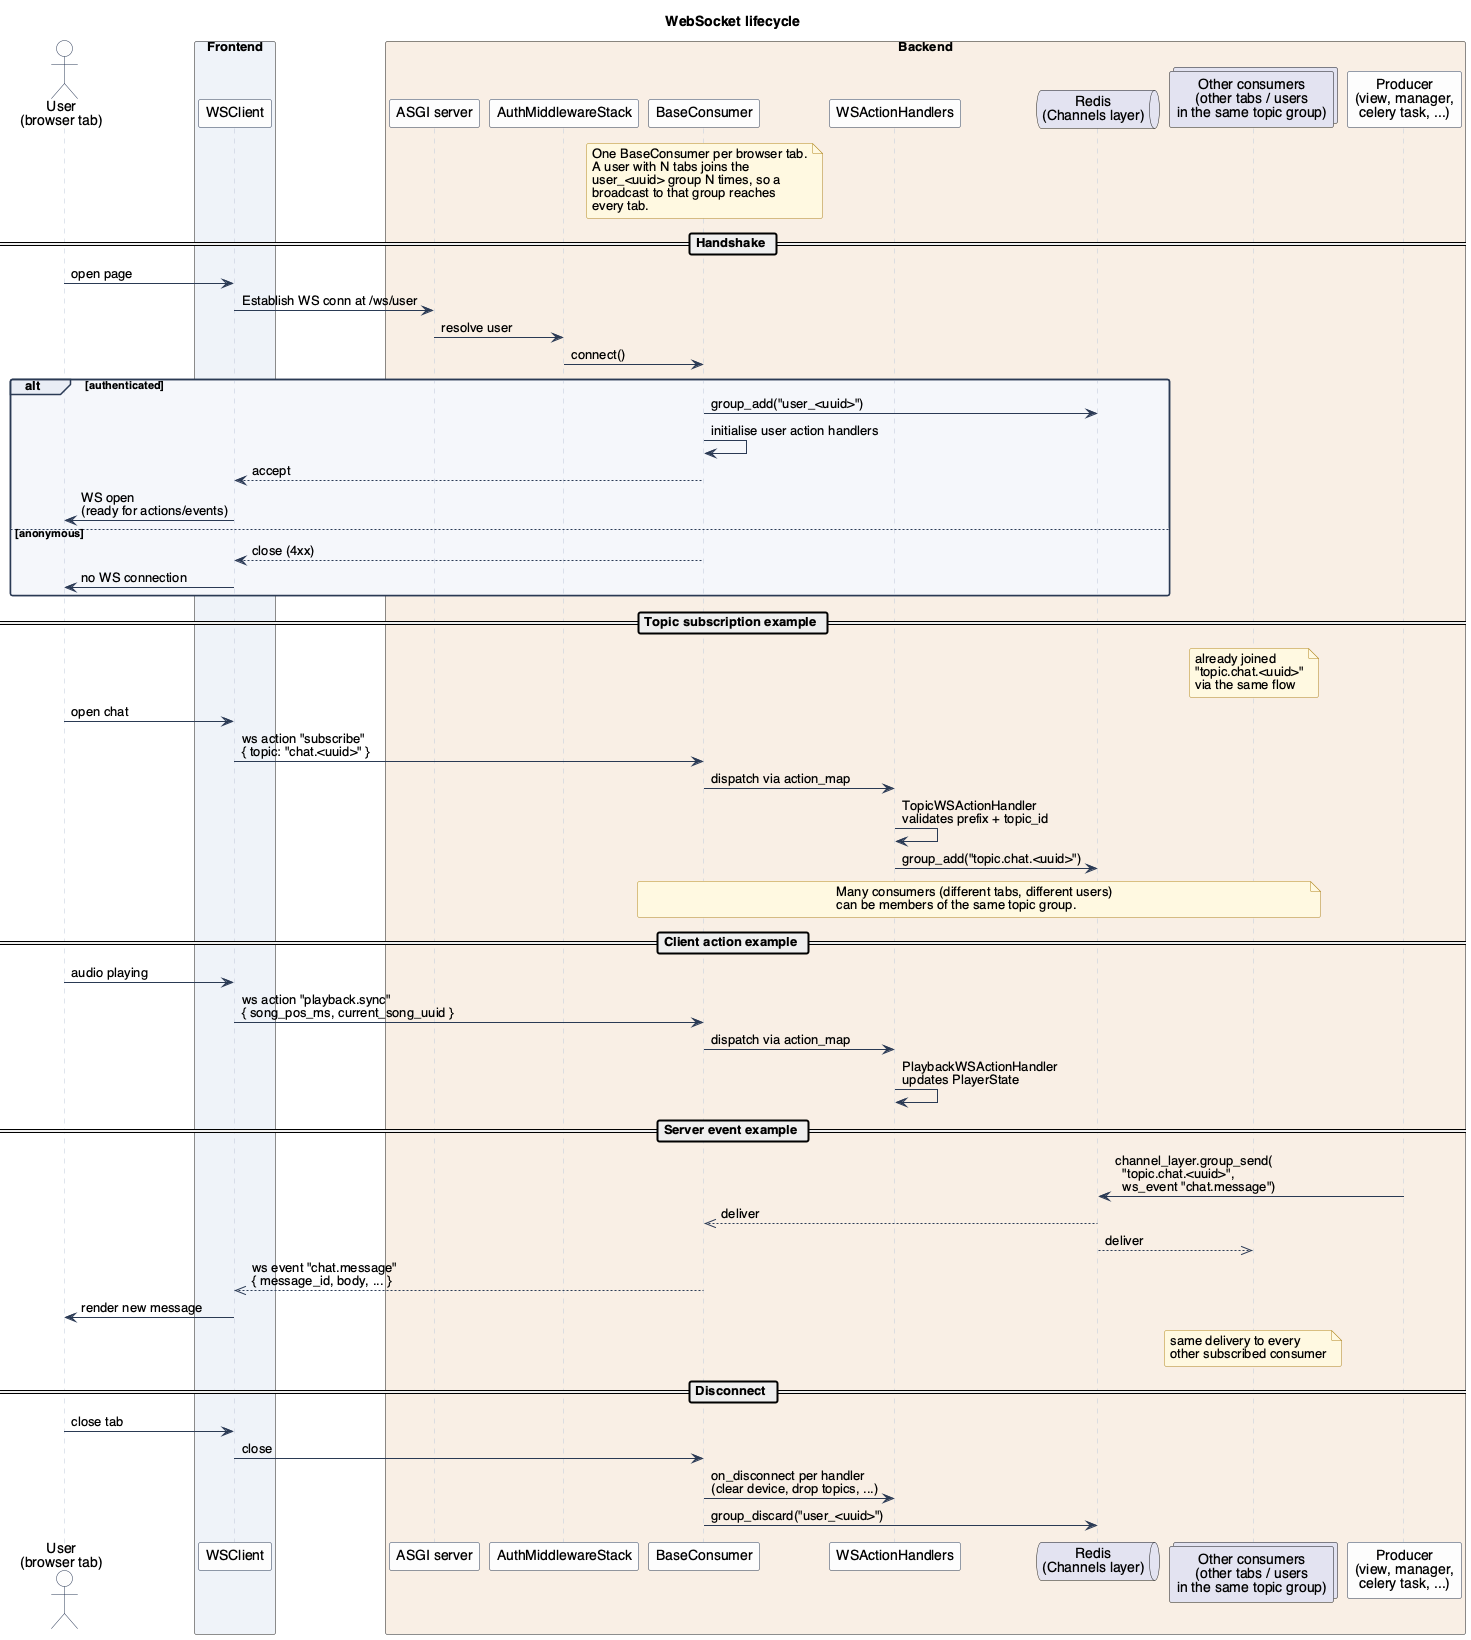

The diagram above was rendered by PlantUML. Its source (embedded in the PNG):
@startuml WebsocketLifecycle

!include ../_style.puml

title WebSocket lifecycle

actor "User\n(browser tab)" as user

box "Frontend" #EEF2F8
participant "WSClient" as frontend
end box

box "Backend" #F8EFE5
participant "ASGI server" as backend_entry
participant "AuthMiddlewareStack" as auth_middleware
participant "BaseConsumer" as consumer
participant "WSActionHandlers" as handler_chain
queue "Redis\n(Channels layer)" as redis
collections "Other consumers\n(other tabs / users\nin the same topic group)" as other_consumers
participant "Producer\n(view, manager,\ncelery task, ...)" as producer
end box

note over consumer
One BaseConsumer per browser tab.
A user with N tabs joins the
user_<uuid> group N times, so a
broadcast to that group reaches
every tab.
end note

== Handshake ==
user -> frontend : open page
frontend -> backend_entry : Establish WS conn at /ws/user
backend_entry -> auth_middleware : resolve user
auth_middleware -> consumer : connect()
alt authenticated
  consumer -> redis : group_add("user_<uuid>")
  consumer -> consumer : initialise user action handlers
  consumer --> frontend : accept
  frontend -> user : WS open\n(ready for actions/events)
else anonymous
  consumer --> frontend : close (4xx)
  frontend -> user : no WS connection
end

== Topic subscription example ==
note over other_consumers : already joined\n"topic.chat.<uuid>"\nvia the same flow
user -> frontend : open chat
frontend -> consumer : ws action "subscribe"\n{ topic: "chat.<uuid>" }
consumer -> handler_chain : dispatch via action_map
handler_chain -> handler_chain : TopicWSActionHandler\nvalidates prefix + topic_id
handler_chain -> redis : group_add("topic.chat.<uuid>")
note over consumer, other_consumers
Many consumers (different tabs, different users)
can be members of the same topic group.
end note

== Client action example ==
user -> frontend : audio playing
frontend -> consumer : ws action "playback.sync"\n{ song_pos_ms, current_song_uuid }
consumer -> handler_chain : dispatch via action_map
handler_chain -> handler_chain : PlaybackWSActionHandler\nupdates PlayerState

== Server event example ==
producer -> redis : channel_layer.group_send(\n  "topic.chat.<uuid>",\n  ws_event "chat.message")
redis -->> consumer : deliver
redis -->> other_consumers : deliver
consumer -->> frontend : ws event "chat.message"\n{ message_id, body, ... }
frontend -> user : render new message
note over other_consumers : same delivery to every\nother subscribed consumer

== Disconnect ==
user -> frontend : close tab
frontend -> consumer : close
consumer -> handler_chain : on_disconnect per handler\n(clear device, drop topics, ...)
consumer -> redis : group_discard("user_<uuid>")

@enduml